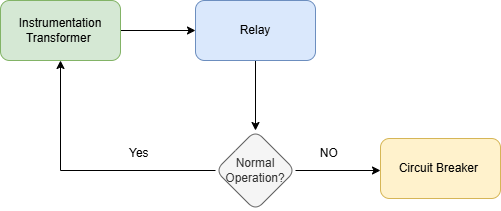

The diagram above was exported from draw.io. Its source (the exported page's mxGraphModel, read from the mxfile embedded in the PNG):
<mxGraphModel dx="782" dy="487" grid="1" gridSize="10" guides="1" tooltips="1" connect="1" arrows="1" fold="1" page="1" pageScale="1" pageWidth="850" pageHeight="1100" math="0" shadow="0">
  <root>
    <mxCell id="0" />
    <mxCell id="1" parent="0" />
    <mxCell id="hlTEQOy1KO_D0egVuuQ3-4" value="" style="edgeStyle=orthogonalEdgeStyle;rounded=0;orthogonalLoop=1;jettySize=auto;html=1;" parent="1" source="hlTEQOy1KO_D0egVuuQ3-1" target="hlTEQOy1KO_D0egVuuQ3-3" edge="1">
      <mxGeometry relative="1" as="geometry" />
    </mxCell>
    <mxCell id="hlTEQOy1KO_D0egVuuQ3-1" value="Instrumentation Transformer&amp;nbsp;" style="rounded=1;whiteSpace=wrap;html=1;fillColor=#d5e8d4;strokeColor=#82b366;" parent="1" vertex="1">
      <mxGeometry x="170" y="150" width="120" height="60" as="geometry" />
    </mxCell>
    <mxCell id="hlTEQOy1KO_D0egVuuQ3-6" value="" style="edgeStyle=orthogonalEdgeStyle;rounded=0;orthogonalLoop=1;jettySize=auto;html=1;entryX=0.5;entryY=0;entryDx=0;entryDy=0;" parent="1" source="hlTEQOy1KO_D0egVuuQ3-3" target="hlTEQOy1KO_D0egVuuQ3-5" edge="1">
      <mxGeometry relative="1" as="geometry" />
    </mxCell>
    <mxCell id="hlTEQOy1KO_D0egVuuQ3-3" value="Relay" style="rounded=1;whiteSpace=wrap;html=1;fillColor=#dae8fc;strokeColor=#6c8ebf;" parent="1" vertex="1">
      <mxGeometry x="365" y="150" width="120" height="60" as="geometry" />
    </mxCell>
    <mxCell id="hlTEQOy1KO_D0egVuuQ3-7" style="edgeStyle=orthogonalEdgeStyle;rounded=0;orthogonalLoop=1;jettySize=auto;html=1;entryX=0.5;entryY=1;entryDx=0;entryDy=0;" parent="1" source="hlTEQOy1KO_D0egVuuQ3-5" target="hlTEQOy1KO_D0egVuuQ3-1" edge="1">
      <mxGeometry relative="1" as="geometry" />
    </mxCell>
    <mxCell id="hlTEQOy1KO_D0egVuuQ3-9" style="edgeStyle=orthogonalEdgeStyle;rounded=0;orthogonalLoop=1;jettySize=auto;html=1;exitX=1;exitY=0.5;exitDx=0;exitDy=0;" parent="1" source="hlTEQOy1KO_D0egVuuQ3-5" edge="1">
      <mxGeometry relative="1" as="geometry">
        <mxPoint x="550" y="320" as="targetPoint" />
      </mxGeometry>
    </mxCell>
    <mxCell id="hlTEQOy1KO_D0egVuuQ3-5" value="Normal Operation?" style="rhombus;whiteSpace=wrap;html=1;rounded=1;fillColor=#f5f5f5;fontColor=#333333;strokeColor=#666666;" parent="1" vertex="1">
      <mxGeometry x="385" y="280" width="80" height="80" as="geometry" />
    </mxCell>
    <mxCell id="hlTEQOy1KO_D0egVuuQ3-8" value="Yes&amp;nbsp;" style="text;html=1;align=center;verticalAlign=middle;resizable=0;points=[];autosize=1;strokeColor=none;fillColor=none;" parent="1" vertex="1">
      <mxGeometry x="285" y="288" width="50" height="30" as="geometry" />
    </mxCell>
    <mxCell id="hlTEQOy1KO_D0egVuuQ3-10" value="NO&amp;nbsp;" style="text;html=1;align=center;verticalAlign=middle;resizable=0;points=[];autosize=1;strokeColor=none;fillColor=none;" parent="1" vertex="1">
      <mxGeometry x="480" y="288" width="40" height="30" as="geometry" />
    </mxCell>
    <mxCell id="hlTEQOy1KO_D0egVuuQ3-11" value="Circuit Breaker&amp;nbsp;" style="rounded=1;whiteSpace=wrap;html=1;fillColor=#fff2cc;strokeColor=#d6b656;" parent="1" vertex="1">
      <mxGeometry x="550" y="288" width="120" height="60" as="geometry" />
    </mxCell>
  </root>
</mxGraphModel>